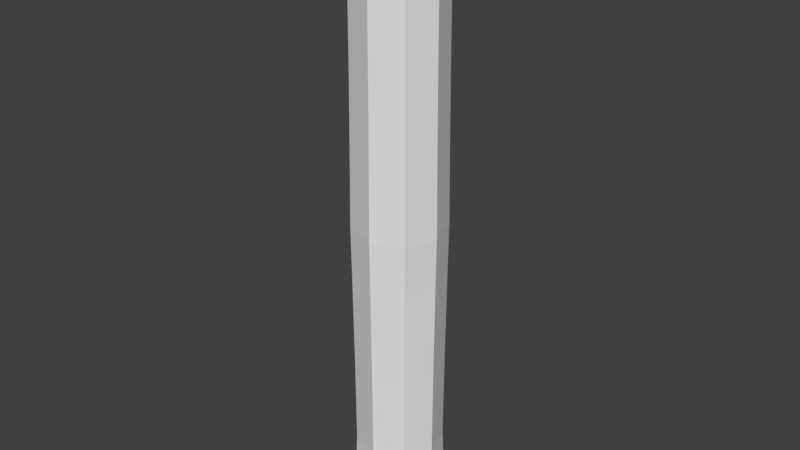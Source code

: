 # Source: Column.blend  (saved by Blender 2.78.0; exported with 4.5.12 LTS)
import bpy
from mathutils import Matrix  # noqa: F401  (used for matrix-valued properties, if any)

bpy.ops.wm.read_factory_settings(use_empty=True)
scene = bpy.context.scene
scene.name = 'Scene'

# ---- collections
col_collection_1 = bpy.data.collections.new('Collection 1'); scene.collection.children.link(col_collection_1)

# ---- world
world_world = bpy.data.worlds.new('World'); scene.world = world_world
world_world.color = (0.05088, 0.05088, 0.05088)
world_world.use_sun_shadow = False
world_world.sun_shadow_jitter_overblur = 0.0
world_world.cycles.sampling_method = 'MANUAL'

# ---- meshes
me_cube_003 = bpy.data.meshes.new('Cube.003')
me_cube_003.from_pydata([(-1.03, -1.49e-07, 3.55), (2.98e-08, 1.03, 3.55), (1.03, -1.192e-07, 3.55), (-2.98e-08, -1.03, 3.55), (-1.135, 1.192e-07, 6.892), (0.0, -1.448, 7.492), (0.0, -1.135, 6.892), (0.0, 1.135, 6.892), (1.135, 1.192e-07, 6.892), (1.048, 1.192e-07, 6.693), (0.0, 1.048, 6.693), (0.0, -1.048, 6.693), (-1.048, 1.192e-07, 6.693), (0.0, 1.192e-07, 7.523), (0.0, 1.448, 7.492), (1.448, 1.192e-07, 7.492), (-1.448, 1.192e-07, 7.492), (-1.262, 1.192e-07, 7.064), (1.262, 1.192e-07, 7.064), (0.0, 1.262, 7.064), (0.0, -1.262, 7.064), (-1.03, -1.341e-07, -3.561), (0.0, 1.03, -3.561), (1.03, -1.49e-07, -3.561), (0.0, -1.03, -3.561), (-1.164, 8.941e-08, -7.037), (-2.98e-08, -1.449, -7.499), (0.0, -1.164, -7.037), (0.0, 1.164, -7.037), (1.164, 1.49e-07, -7.037), (1.048, 8.941e-08, -6.693), (2.98e-08, 1.048, -6.693), (-2.98e-08, -1.048, -6.693), (-1.048, 7.451e-08, -6.693), (0.0, 1.192e-07, -7.523), (2.98e-08, 1.449, -7.499), (1.449, 1.49e-07, -7.499), (-1.449, 8.941e-08, -7.499), (-1.262, 1.192e-07, -7.064), (1.262, 1.192e-07, -7.064), (0.0, 1.262, -7.064), (0.0, -1.262, -7.064), (1.099, 1.192e-07, 6.715), (0.0, 1.099, 6.715), (0.0, -1.099, 6.715), (-1.099, 1.192e-07, 6.715), (-1.358, 1.192e-07, 7.08), (1.358, 1.192e-07, 7.08), (0.0, 1.358, 7.08), (0.0, -1.358, 7.08), (-1.4, 1.192e-07, 7.274), (1.4, 1.192e-07, 7.274), (0.0, 1.4, 7.274), (0.0, -1.4, 7.274), (-1.4, 1.192e-07, -7.274), (1.4, 1.192e-07, -7.274), (0.0, 1.4, -7.274), (0.0, -1.4, -7.274), (1.128, 1.192e-07, -6.859), (2.98e-08, 1.128, -6.859), (-2.98e-08, -1.128, -6.859), (-1.128, 1.192e-07, -6.859), (-2.98e-08, -1.066, 0.2073), (1.066, -2.98e-07, 0.2073), (2.98e-08, 1.066, 0.2073), (-1.066, -3.278e-07, 0.2073), (0.0, -1.066, -0.2188), (1.066, -3.278e-07, -0.2188), (0.0, 1.066, -0.2188), (-1.066, -3.278e-07, -0.2188), (-1.07, -3.129e-07, -0.002881), (-0.7725, -0.7725, 3.55), (-1.02, 3.725e-08, 5.903), (-0.7998, 0.7998, 0.2073), (7.451e-09, 1.07, -0.002881), (7.451e-09, 1.02, 5.903), (0.7998, 0.7998, 0.2073), (1.07, -3.055e-07, -0.002881), (1.02, 4.47e-08, 5.903), (0.7998, -0.7998, 0.2073), (-7.451e-09, -1.07, -0.002881), (-7.451e-09, -1.02, 5.903), (-1.183, 1.192e-07, 7.018), (0.0, 1.183, 7.018), (1.183, 1.192e-07, 7.018), (0.0, -1.183, 7.018), (-0.851, -0.851, 6.892), (-0.7862, 0.7862, 6.693), (0.851, -0.851, 6.892), (0.7862, 0.7862, 6.693), (-0.7862, -0.7862, 6.693), (-0.8242, 0.8242, 6.715), (0.7862, -0.7862, 6.693), (0.8242, 0.8242, 6.715), (1.085, 1.192e-07, 6.703), (0.0, 1.085, 6.703), (0.0, -1.085, 6.703), (-1.085, 1.192e-07, 6.703), (-1.089, 1.192e-07, 7.515), (0.0, 1.089, 7.515), (1.089, 1.192e-07, 7.515), (0.0, -1.089, 7.515), (1.086, -1.086, 7.492), (-0.9465, -0.9465, 7.064), (-1.086, 1.086, 7.492), (0.9465, 0.9465, 7.064), (0.9465, -0.9465, 7.064), (-1.018, -1.018, 7.08), (-0.9465, 0.9465, 7.064), (1.018, 1.018, 7.08), (-1.333, 1.192e-07, 7.072), (1.333, 1.192e-07, 7.072), (0.0, 1.333, 7.072), (0.0, -1.333, 7.072), (-0.7725, -0.7725, -3.561), (-1.02, 2.98e-08, -5.906), (-0.7998, 0.7998, -0.2188), (7.451e-09, 1.02, -5.906), (0.7998, 0.7998, -0.2188), (1.02, 2.98e-08, -5.906), (0.7998, -0.7998, -0.2188), (-7.451e-09, -1.02, -5.906), (-1.19, 1.118e-07, -7.054), (0.0, 1.19, -7.054), (1.19, 1.267e-07, -7.054), (0.0, -1.19, -7.054), (-0.8727, -0.8727, -7.037), (-0.7862, 0.7862, -6.693), (0.8727, -0.8727, -7.037), (0.7862, 0.7862, -6.693), (-0.7862, -0.7862, -6.693), (-0.8459, 0.8459, -6.859), (0.7862, -0.7862, -6.693), (0.8459, 0.8459, -6.859), (1.092, 1.118e-07, -6.739), (1.49e-08, 1.092, -6.739), (-1.49e-08, -1.092, -6.739), (-1.092, 1.08e-07, -6.739), (-1.09, 1.118e-07, -7.517), (7.451e-09, 1.09, -7.517), (1.09, 1.267e-07, -7.517), (-7.451e-09, -1.09, -7.517), (1.087, -1.087, -7.499), (-0.9465, -0.9465, -7.064), (-1.087, 1.087, -7.499), (0.9465, 0.9465, -7.064), (0.9465, -0.9465, -7.064), (-1.05, -1.05, -7.274), (-0.9465, 0.9465, -7.064), (1.05, 1.05, -7.274), (-1.344, 1.192e-07, -7.12), (1.344, 1.192e-07, -7.12), (0.0, 1.344, -7.12), (0.0, -1.344, -7.12), (-0.8242, -0.8242, 6.715), (0.8242, -0.8242, 6.715), (-0.851, 0.851, 6.892), (0.851, 0.851, 6.892), (1.109, 1.192e-07, 6.765), (0.0, 1.109, 6.765), (0.0, -1.109, 6.765), (-1.109, 1.192e-07, 6.765), (1.018, -1.018, 7.08), (-1.018, 1.018, 7.08), (-1.05, -1.05, 7.274), (1.05, 1.05, 7.274), (-1.369, 1.192e-07, 7.132), (1.369, 1.192e-07, 7.132), (0.0, 1.369, 7.132), (0.0, -1.369, 7.132), (1.05, -1.05, 7.274), (-1.05, 1.05, 7.274), (-1.086, -1.086, 7.492), (1.086, 1.086, 7.492), (-1.432, 1.192e-07, 7.422), (1.432, 1.192e-07, 7.422), (0.0, 1.432, 7.422), (0.0, -1.432, 7.422), (1.05, -1.05, -7.274), (-1.05, 1.05, -7.274), (-1.087, -1.087, -7.499), (1.087, 1.087, -7.499), (-1.434, 1.118e-07, -7.431), (1.434, 1.267e-07, -7.431), (7.451e-09, 1.434, -7.431), (-7.451e-09, -1.434, -7.431), (-0.8459, -0.8459, -6.859), (0.8459, -0.8459, -6.859), (-0.8727, 0.8727, -7.037), (0.8727, 0.8727, -7.037), (1.153, 1.267e-07, -6.982), (7.451e-09, 1.153, -6.982), (-7.451e-09, -1.153, -6.982), (-1.153, 1.118e-07, -6.982), (-0.7998, -0.7998, 0.2073), (-0.7725, 0.7725, 3.55), (0.7725, 0.7725, 3.55), (0.7725, -0.7725, 3.55), (-1.49e-08, -1.054, 1.147), (1.054, -2.831e-07, 1.147), (1.49e-08, 1.054, 1.147), (-1.054, -2.98e-07, 1.147), (-0.7998, -0.7998, -0.2188), (-0.7725, 0.7725, -3.561), (0.7725, 0.7725, -3.561), (0.7725, -0.7725, -3.561), (0.0, -1.054, -1.164), (1.054, -2.98e-07, -1.164), (0.0, 1.054, -1.164), (-1.054, -2.943e-07, -1.164), (-0.7647, -0.7647, 5.903), (-0.7647, 0.7647, 5.903), (0.7647, -0.7647, 5.903), (0.7647, 0.7647, 5.903), (-0.8873, -0.8873, 7.018), (-0.8873, 0.8873, 7.018), (0.8873, 0.8873, 7.018), (0.8873, -0.8873, 7.018), (-0.8138, -0.8138, 6.703), (-0.8138, 0.8138, 6.703), (0.8138, -0.8138, 6.703), (0.8138, 0.8138, 6.703), (-0.8057, -0.8057, 7.509), (-0.8057, 0.8057, 7.509), (0.8057, 0.8057, 7.509), (0.8057, -0.8057, 7.509), (0.9998, -0.9998, 7.072), (-0.9998, -0.9998, 7.072), (-0.9998, 0.9998, 7.072), (0.9998, 0.9998, 7.072), (-0.8023, -0.8023, -0.002881), (-0.7647, -0.7647, -5.906), (-0.8023, 0.8023, -0.002881), (-0.7647, 0.7647, -5.906), (0.8023, -0.8023, -0.002881), (0.7647, -0.7647, -5.906), (0.8023, 0.8023, -0.002881), (0.7647, 0.7647, -5.906), (-0.8927, -0.8927, -7.054), (-0.8927, 0.8927, -7.054), (0.8927, 0.8927, -7.054), (0.8927, -0.8927, -7.054), (-0.8192, -0.8192, -6.739), (-0.8192, 0.8192, -6.739), (0.8192, -0.8192, -6.739), (0.8192, 0.8192, -6.739), (-0.8063, -0.8063, -7.512), (-0.8063, 0.8063, -7.512), (0.8063, 0.8063, -7.512), (0.8063, -0.8063, -7.512), (1.008, -1.008, -7.12), (-1.008, -1.008, -7.12), (-1.008, 1.008, -7.12), (1.008, 1.008, -7.12), (-0.8319, -0.8319, 6.765), (0.8319, -0.8319, 6.765), (-0.8319, 0.8319, 6.765), (0.8319, 0.8319, 6.765), (1.027, -1.027, 7.132), (-1.027, 1.027, 7.132), (-1.027, -1.027, 7.132), (1.027, 1.027, 7.132), (1.074, -1.074, 7.422), (-1.074, 1.074, 7.422), (-1.074, -1.074, 7.422), (1.074, 1.074, 7.422), (1.076, -1.076, -7.431), (-1.076, 1.076, -7.431), (-1.076, -1.076, -7.431), (1.076, 1.076, -7.431), (-0.8644, -0.8644, -6.982), (0.8644, -0.8644, -6.982), (-0.8644, 0.8644, -6.982), (0.8644, 0.8644, -6.982), (-0.7905, -0.7905, 1.147), (-0.7905, 0.7905, 1.147), (0.7905, 0.7905, 1.147), (0.7905, -0.7905, 1.147), (-0.7905, -0.7905, -1.164), (-0.7905, 0.7905, -1.164), (0.7905, 0.7905, -1.164), (0.7905, -0.7905, -1.164)], [], [(0, 201, 274, 71), (0, 71, 210, 72), (0, 72, 211, 195), (0, 195, 275, 201), (1, 200, 275, 195), (1, 195, 211, 75), (1, 75, 213, 196), (1, 196, 276, 200), (2, 199, 276, 196), (2, 196, 213, 78), (2, 78, 212, 197), (2, 197, 277, 199), (3, 198, 277, 197), (3, 197, 212, 81), (3, 81, 210, 71), (3, 71, 274, 198), (4, 156, 256, 161), (4, 161, 254, 86), (4, 86, 214, 82), (4, 82, 215, 156), (5, 172, 264, 177), (5, 177, 262, 102), (5, 102, 225, 101), (5, 101, 222, 172), (6, 86, 254, 160), (6, 160, 255, 88), (6, 88, 217, 85), (6, 85, 214, 86), (7, 157, 257, 159), (7, 159, 256, 156), (7, 156, 215, 83), (7, 83, 216, 157), (8, 88, 255, 158), (8, 158, 257, 157), (8, 157, 216, 84), (8, 84, 217, 88), (9, 92, 212, 78), (9, 78, 213, 89), (9, 89, 221, 94), (9, 94, 220, 92), (10, 89, 213, 75), (10, 75, 211, 87), (10, 87, 219, 95), (10, 95, 221, 89), (11, 90, 210, 81), (11, 81, 212, 92), (11, 92, 220, 96), (11, 96, 218, 90), (12, 87, 211, 72), (12, 72, 210, 90), (12, 90, 218, 97), (12, 97, 219, 87), (13, 100, 224, 99), (13, 99, 223, 98), (13, 98, 222, 101), (13, 101, 225, 100), (14, 173, 265, 176), (14, 176, 263, 104), (14, 104, 223, 99), (14, 99, 224, 173), (15, 102, 262, 175), (15, 175, 265, 173), (15, 173, 224, 100), (15, 100, 225, 102), (16, 104, 263, 174), (16, 174, 264, 172), (16, 172, 222, 98), (16, 98, 223, 104), (17, 108, 215, 82), (17, 82, 214, 103), (17, 103, 227, 110), (17, 110, 228, 108), (18, 106, 217, 84), (18, 84, 216, 105), (18, 105, 229, 111), (18, 111, 226, 106), (19, 105, 216, 83), (19, 83, 215, 108), (19, 108, 228, 112), (19, 112, 229, 105), (20, 103, 214, 85), (20, 85, 217, 106), (20, 106, 226, 113), (20, 113, 227, 103), (21, 114, 278, 209), (21, 209, 279, 203), (21, 203, 233, 115), (21, 115, 231, 114), (22, 203, 279, 208), (22, 208, 280, 204), (22, 204, 237, 117), (22, 117, 233, 203), (23, 204, 280, 207), (23, 207, 281, 205), (23, 205, 235, 119), (23, 119, 237, 204), (24, 205, 281, 206), (24, 206, 278, 114), (24, 114, 231, 121), (24, 121, 235, 205), (25, 193, 272, 188), (25, 188, 239, 122), (25, 122, 238, 126), (25, 126, 270, 193), (26, 185, 268, 180), (26, 180, 246, 141), (26, 141, 249, 142), (26, 142, 266, 185), (27, 192, 270, 126), (27, 126, 238, 125), (27, 125, 241, 128), (27, 128, 271, 192), (28, 191, 273, 189), (28, 189, 240, 123), (28, 123, 239, 188), (28, 188, 272, 191), (29, 190, 271, 128), (29, 128, 241, 124), (29, 124, 240, 189), (29, 189, 273, 190), (30, 119, 235, 132), (30, 132, 244, 134), (30, 134, 245, 129), (30, 129, 237, 119), (31, 117, 237, 129), (31, 129, 245, 135), (31, 135, 243, 127), (31, 127, 233, 117), (32, 121, 231, 130), (32, 130, 242, 136), (32, 136, 244, 132), (32, 132, 235, 121), (33, 115, 233, 127), (33, 127, 243, 137), (33, 137, 242, 130), (33, 130, 231, 115), (34, 139, 248, 140), (34, 140, 249, 141), (34, 141, 246, 138), (34, 138, 247, 139), (35, 184, 269, 181), (35, 181, 248, 139), (35, 139, 247, 144), (35, 144, 267, 184), (36, 183, 266, 142), (36, 142, 249, 140), (36, 140, 248, 181), (36, 181, 269, 183), (37, 182, 267, 144), (37, 144, 247, 138), (37, 138, 246, 180), (37, 180, 268, 182), (38, 122, 239, 148), (38, 148, 252, 150), (38, 150, 251, 143), (38, 143, 238, 122), (39, 124, 241, 146), (39, 146, 250, 151), (39, 151, 253, 145), (39, 145, 240, 124), (40, 123, 240, 145), (40, 145, 253, 152), (40, 152, 252, 148), (40, 148, 239, 123), (41, 125, 238, 143), (41, 143, 251, 153), (41, 153, 250, 146), (41, 146, 241, 125), (42, 155, 220, 94), (42, 94, 221, 93), (42, 93, 257, 158), (42, 158, 255, 155), (43, 93, 221, 95), (43, 95, 219, 91), (43, 91, 256, 159), (43, 159, 257, 93), (44, 154, 218, 96), (44, 96, 220, 155), (44, 155, 255, 160), (44, 160, 254, 154), (45, 91, 219, 97), (45, 97, 218, 154), (45, 154, 254, 161), (45, 161, 256, 91), (46, 163, 228, 110), (46, 110, 227, 107), (46, 107, 260, 166), (46, 166, 259, 163), (47, 162, 226, 111), (47, 111, 229, 109), (47, 109, 261, 167), (47, 167, 258, 162), (48, 109, 229, 112), (48, 112, 228, 163), (48, 163, 259, 168), (48, 168, 261, 109), (49, 107, 227, 113), (49, 113, 226, 162), (49, 162, 258, 169), (49, 169, 260, 107), (50, 171, 259, 166), (50, 166, 260, 164), (50, 164, 264, 174), (50, 174, 263, 171), (51, 170, 258, 167), (51, 167, 261, 165), (51, 165, 265, 175), (51, 175, 262, 170), (52, 165, 261, 168), (52, 168, 259, 171), (52, 171, 263, 176), (52, 176, 265, 165), (53, 164, 260, 169), (53, 169, 258, 170), (53, 170, 262, 177), (53, 177, 264, 164), (54, 150, 252, 179), (54, 179, 267, 182), (54, 182, 268, 147), (54, 147, 251, 150), (55, 151, 250, 178), (55, 178, 266, 183), (55, 183, 269, 149), (55, 149, 253, 151), (56, 152, 253, 149), (56, 149, 269, 184), (56, 184, 267, 179), (56, 179, 252, 152), (57, 153, 251, 147), (57, 147, 268, 185), (57, 185, 266, 178), (57, 178, 250, 153), (58, 134, 244, 187), (58, 187, 271, 190), (58, 190, 273, 133), (58, 133, 245, 134), (59, 135, 245, 133), (59, 133, 273, 191), (59, 191, 272, 131), (59, 131, 243, 135), (60, 136, 242, 186), (60, 186, 270, 192), (60, 192, 271, 187), (60, 187, 244, 136), (61, 137, 243, 131), (61, 131, 272, 193), (61, 193, 270, 186), (61, 186, 242, 137), (62, 80, 234, 79), (62, 79, 277, 198), (62, 198, 274, 194), (62, 194, 230, 80), (63, 77, 236, 76), (63, 76, 276, 199), (63, 199, 277, 79), (63, 79, 234, 77), (64, 74, 232, 73), (64, 73, 275, 200), (64, 200, 276, 76), (64, 76, 236, 74), (65, 70, 230, 194), (65, 194, 274, 201), (65, 201, 275, 73), (65, 73, 232, 70), (66, 120, 234, 80), (66, 80, 230, 202), (66, 202, 278, 206), (66, 206, 281, 120), (67, 118, 236, 77), (67, 77, 234, 120), (67, 120, 281, 207), (67, 207, 280, 118), (68, 116, 232, 74), (68, 74, 236, 118), (68, 118, 280, 208), (68, 208, 279, 116), (69, 202, 230, 70), (69, 70, 232, 116), (69, 116, 279, 209), (69, 209, 278, 202)])
me_cube_003.use_remesh_preserve_volume = False
me_cube_003.use_remesh_preserve_attributes = False
me_cube_003.use_mirror_vertex_groups = False
me_cube_003.update()

# ---- objects
ob_cube = bpy.data.objects.new('Cube', me_cube_003)

# ---- transforms, parenting, visibility, modifiers, constraints
ob_cube.location = (0.0, 0.0, 1.914)
ob_cube.scale = (1.421, 1.421, 1.421)
ob_cube.lineart.crease_threshold = 0.0

# ---- collection membership
col_collection_1.objects.link(ob_cube)

# ---- scene / render settings (as saved in the file)
scene.frame_start = 1; scene.frame_end = 250; scene.frame_set(1)
scene.render.engine = 'BLENDER_EEVEE_NEXT'
scene.render.resolution_percentage = 50
scene.render.dither_intensity = 0.0
scene.cycles.use_denoising = False
scene.cycles.samples = 128
scene.cycles.sampling_pattern = 'TABULATED_SOBOL'
scene.cycles.light_sampling_threshold = 0.0
scene.cycles.use_adaptive_sampling = False
scene.cycles.use_light_tree = False
scene.cycles.blur_glossy = 0.0
scene.cycles.sample_clamp_indirect = 0.0
scene.view_settings.view_transform = 'Standard'
bpy.context.view_layer.update()

# ---- added for rendering (the .blend has no active camera and no usable light): camera, sun
cam_auto = bpy.data.cameras.new('AutoCamera')
cam_auto.lens = 50.0
cam_auto.sensor_width = 36.0
cam_auto.clip_end = 1000.0
ob_auto_camera = bpy.data.objects.new('AutoCamera', cam_auto)
scene.collection.objects.link(ob_auto_camera)
ob_auto_camera.location = (20.4993, -24.5992, 18.3135)
ob_auto_camera.rotation_euler = (1.09748, -7.21219e-08, 0.694738)
scene.camera = ob_auto_camera
light_auto_sun = bpy.data.lights.new('AutoSun', 'SUN')
light_auto_sun.energy = 3.0
light_auto_sun.angle = 0.0523599
ob_auto_sun = bpy.data.objects.new('AutoSun', light_auto_sun)
scene.collection.objects.link(ob_auto_sun)
ob_auto_sun.rotation_euler = (0.872665, 0.174533, 0.523599)
bpy.context.view_layer.update()
